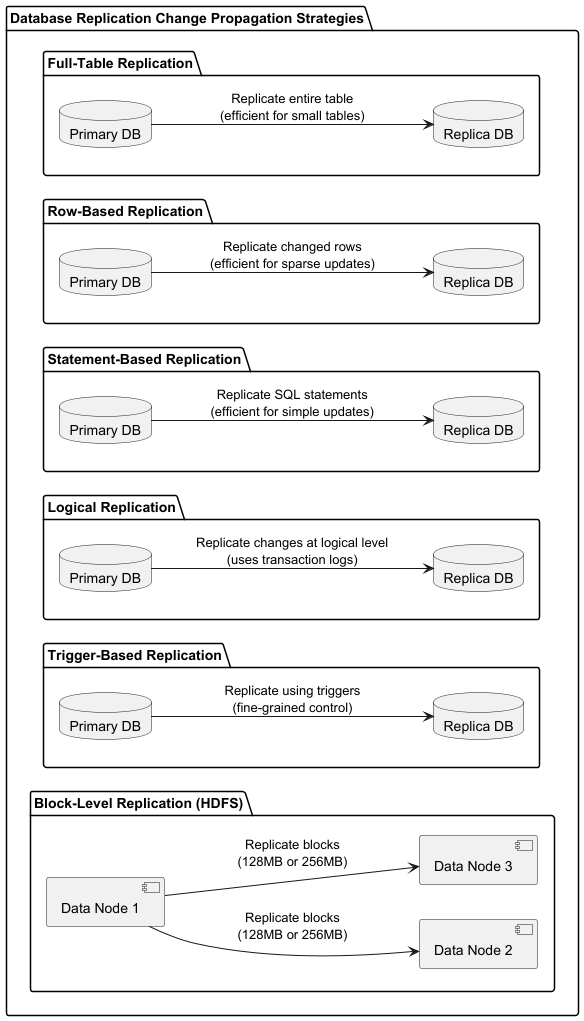

The diagram above was rendered by PlantUML. Its source (embedded in the PNG):
@startuml
left to right direction

package "Database Replication Change Propagation Strategies" {

    package "Full-Table Replication" {
        database "Primary DB" as primaryFull
        database "Replica DB" as replicaFull

        primaryFull --> replicaFull : "Replicate entire table\n(efficient for small tables)"
    }

    package "Row-Based Replication" {
        database "Primary DB" as primaryRow
        database "Replica DB" as replicaRow

        primaryRow --> replicaRow : "Replicate changed rows\n(efficient for sparse updates)"
    }

    package "Statement-Based Replication" {
        database "Primary DB" as primaryStmt
        database "Replica DB" as replicaStmt

        primaryStmt --> replicaStmt : "Replicate SQL statements\n(efficient for simple updates)"
    }

    package "Logical Replication" {
        database "Primary DB" as primaryLogical
        database "Replica DB" as replicaLogical

        primaryLogical --> replicaLogical : "Replicate changes at logical level\n(uses transaction logs)"
    }

    package "Trigger-Based Replication" {
        database "Primary DB" as primaryTrigger
        database "Replica DB" as replicaTrigger

        primaryTrigger --> replicaTrigger : "Replicate using triggers\n(fine-grained control)"
    }

    package "Block-Level Replication (HDFS)" {
        component "Data Node 1" as node1
        component "Data Node 2" as node2
        component "Data Node 3" as node3

        node1 --> node2 : "Replicate blocks\n(128MB or 256MB)"
        node1 --> node3 : "Replicate blocks\n(128MB or 256MB)"
    }
}

@enduml